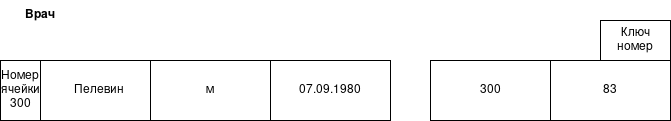

The diagram above was exported from draw.io. Its source (the exported page's mxGraphModel, read from the mxfile embedded in the PNG):
<mxGraphModel dx="1414" dy="721" grid="1" gridSize="10" guides="1" tooltips="1" connect="1" arrows="1" fold="1" page="1" pageScale="1" pageWidth="827" pageHeight="1169" math="0" shadow="0">
  <root>
    <mxCell id="0" />
    <mxCell id="1" parent="0" />
    <mxCell id="vs1I3ziSqALwoW8E43UK-5" parent="1" style="rounded=0;whiteSpace=wrap;html=1;" value="Пелевин&amp;nbsp;" vertex="1">
      <mxGeometry height="60" width="120" x="120" y="170" as="geometry" />
    </mxCell>
    <mxCell id="vs1I3ziSqALwoW8E43UK-6" parent="1" style="rounded=0;whiteSpace=wrap;html=1;" value="м" vertex="1">
      <mxGeometry height="60" width="120" x="230" y="170" as="geometry" />
    </mxCell>
    <mxCell id="vs1I3ziSqALwoW8E43UK-7" parent="1" style="rounded=0;whiteSpace=wrap;html=1;" value="07.09.1980" vertex="1">
      <mxGeometry height="60" width="120" x="350" y="170" as="geometry" />
    </mxCell>
    <mxCell id="vs1I3ziSqALwoW8E43UK-8" parent="1" style="rounded=0;whiteSpace=wrap;html=1;" value="300" vertex="1">
      <mxGeometry height="60" width="120" x="510" y="170" as="geometry" />
    </mxCell>
    <mxCell id="vs1I3ziSqALwoW8E43UK-9" parent="1" style="rounded=0;whiteSpace=wrap;html=1;" value="83" vertex="1">
      <mxGeometry height="60" width="120" x="630" y="170" as="geometry" />
    </mxCell>
    <mxCell id="vs1I3ziSqALwoW8E43UK-10" parent="1" style="rounded=0;whiteSpace=wrap;html=1;" value="&lt;div&gt;Ключ&lt;/div&gt;&lt;div&gt;номер&lt;/div&gt;" vertex="1">
      <mxGeometry height="40" width="70" x="680" y="130" as="geometry" />
    </mxCell>
    <mxCell id="vs1I3ziSqALwoW8E43UK-11" parent="1" style="rounded=0;whiteSpace=wrap;html=1;" value="&lt;div&gt;Номер ячейки&lt;/div&gt;&lt;div&gt;300&lt;/div&gt;" vertex="1">
      <mxGeometry height="60" width="40" x="80" y="170" as="geometry" />
    </mxCell>
    <mxCell id="vs1I3ziSqALwoW8E43UK-12" parent="1" style="text;html=1;whiteSpace=wrap;strokeColor=none;fillColor=none;align=center;verticalAlign=middle;rounded=0;" value="&lt;b&gt;Врач&lt;/b&gt;" vertex="1">
      <mxGeometry height="30" width="60" x="90" y="110" as="geometry" />
    </mxCell>
  </root>
</mxGraphModel>